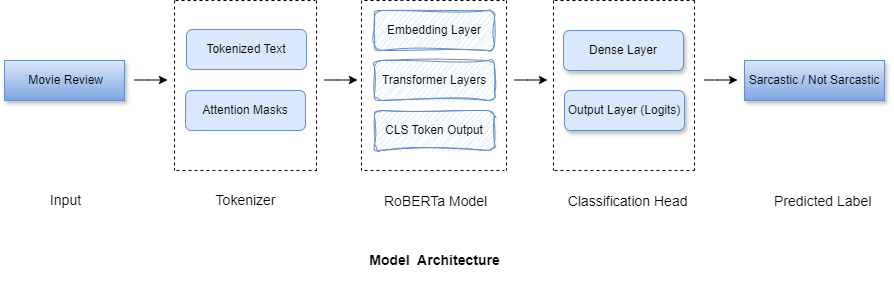

The diagram above was exported from draw.io. Its source (the exported page's mxGraphModel, read from the mxfile embedded in the PNG):
<mxGraphModel dx="880" dy="434" grid="1" gridSize="10" guides="1" tooltips="1" connect="1" arrows="1" fold="1" page="1" pageScale="1" pageWidth="850" pageHeight="1100" math="0" shadow="0">
  <root>
    <mxCell id="0" />
    <mxCell id="1" parent="0" />
    <mxCell id="YkBwoVXKdGWEC76Vwukc-4" value="&lt;h4 style=&quot;text-align: justify;&quot;&gt;&lt;span style=&quot;font-weight: normal;&quot;&gt;&lt;font&gt;&lt;br&gt;&lt;/font&gt;&lt;/span&gt;&lt;span style=&quot;font-weight: normal;&quot;&gt;&lt;font&gt;&lt;span style=&quot;color: rgb(0, 0, 0);&quot;&gt;&amp;nbsp;Movie Review &lt;/span&gt;&lt;/font&gt;&lt;/span&gt;&lt;/h4&gt;&lt;div style=&quot;text-align: justify;&quot;&gt;&lt;br&gt;&lt;/div&gt;" style="rounded=0;whiteSpace=wrap;html=1;fillColor=#dae8fc;strokeColor=#6c8ebf;align=center;glass=0;shadow=1;gradientColor=#7ea6e0;fontFamily=Helvetica;" vertex="1" parent="1">
      <mxGeometry x="30" y="80" width="120" height="40" as="geometry" />
    </mxCell>
    <mxCell id="YkBwoVXKdGWEC76Vwukc-6" value="&lt;h4 style=&quot;font-size: 14px; line-height: 19px; white-space-collapse: preserve;&quot;&gt;&lt;font style=&quot;font-weight: normal; background-color: rgb(255, 255, 255);&quot;&gt;Tokenizer &lt;/font&gt;&lt;/h4&gt;" style="text;html=1;align=center;verticalAlign=middle;resizable=0;points=[];autosize=1;fontFamily=Helvetica;" vertex="1" parent="1">
      <mxGeometry x="228" y="185" width="90" height="70" as="geometry" />
    </mxCell>
    <mxCell id="YkBwoVXKdGWEC76Vwukc-13" value="&lt;h4 style=&quot;text-align: justify;&quot;&gt;&lt;span style=&quot;font-weight: normal;&quot;&gt;Tokenized Text&lt;/span&gt;&lt;/h4&gt;" style="rounded=1;whiteSpace=wrap;html=1;fillColor=#dae8fc;strokeColor=#6c8ebf;align=center;shadow=0;fontFamily=Helvetica;" vertex="1" parent="1">
      <mxGeometry x="212" y="49" width="120" height="40" as="geometry" />
    </mxCell>
    <mxCell id="YkBwoVXKdGWEC76Vwukc-14" value="&lt;h4 style=&quot;text-align: justify;&quot;&gt;&lt;span style=&quot;font-weight: normal;&quot;&gt;Attention Masks&lt;/span&gt;&lt;/h4&gt;" style="rounded=1;whiteSpace=wrap;html=1;fillColor=#dae8fc;strokeColor=#6c8ebf;align=center;shadow=0;fontFamily=Helvetica;" vertex="1" parent="1">
      <mxGeometry x="211" y="110" width="120" height="40" as="geometry" />
    </mxCell>
    <mxCell id="YkBwoVXKdGWEC76Vwukc-16" value="&lt;span style=&quot;font-size: 14px; text-align: left; white-space-collapse: preserve; background-color: rgb(255, 255, 255);&quot;&gt;RoBERTa Model &lt;/span&gt;" style="text;html=1;align=center;verticalAlign=middle;resizable=0;points=[];autosize=1;strokeColor=none;fillColor=none;fontFamily=Helvetica;" vertex="1" parent="1">
      <mxGeometry x="398" y="206" width="130" height="30" as="geometry" />
    </mxCell>
    <mxCell id="YkBwoVXKdGWEC76Vwukc-17" value="&lt;h4 style=&quot;text-align: justify;&quot;&gt;&lt;span style=&quot;font-weight: normal;&quot;&gt;Embedding Layer&lt;/span&gt;&lt;/h4&gt;" style="rounded=1;whiteSpace=wrap;html=1;fillColor=#dae8fc;strokeColor=#6c8ebf;align=center;sketch=1;curveFitting=1;jiggle=2;fontFamily=Helvetica;" vertex="1" parent="1">
      <mxGeometry x="400" y="30" width="120" height="40" as="geometry" />
    </mxCell>
    <mxCell id="YkBwoVXKdGWEC76Vwukc-18" value="&lt;h4 style=&quot;text-align: justify;&quot;&gt;&lt;span style=&quot;font-weight: normal;&quot;&gt;Transformer Layers&lt;/span&gt;&lt;/h4&gt;" style="rounded=1;whiteSpace=wrap;html=1;fillColor=#dae8fc;strokeColor=#6c8ebf;align=center;sketch=1;curveFitting=1;jiggle=2;fontFamily=Helvetica;" vertex="1" parent="1">
      <mxGeometry x="400" y="80" width="120" height="40" as="geometry" />
    </mxCell>
    <mxCell id="YkBwoVXKdGWEC76Vwukc-19" value="&lt;h4 style=&quot;text-align: justify;&quot;&gt;&lt;span style=&quot;font-weight: normal;&quot;&gt;CLS Token Output&lt;/span&gt;&lt;/h4&gt;" style="rounded=1;whiteSpace=wrap;html=1;fillColor=#dae8fc;strokeColor=#6c8ebf;align=center;sketch=1;curveFitting=1;jiggle=2;fontFamily=Helvetica;" vertex="1" parent="1">
      <mxGeometry x="400" y="130" width="120" height="40" as="geometry" />
    </mxCell>
    <mxCell id="YkBwoVXKdGWEC76Vwukc-21" value="&lt;h4 style=&quot;text-align: justify;&quot;&gt;&lt;span style=&quot;font-weight: normal;&quot;&gt;Dense Layer&lt;/span&gt;&lt;/h4&gt;" style="rounded=1;whiteSpace=wrap;html=1;fillColor=#dae8fc;strokeColor=#6c8ebf;align=center;shadow=1;glass=0;fontFamily=Helvetica;" vertex="1" parent="1">
      <mxGeometry x="589" y="50" width="120" height="40" as="geometry" />
    </mxCell>
    <mxCell id="YkBwoVXKdGWEC76Vwukc-22" value="&lt;h4 style=&quot;text-align: justify;&quot;&gt;&lt;span style=&quot;font-weight: normal;&quot;&gt;Output Layer (Logits)&lt;/span&gt;&lt;/h4&gt;" style="rounded=1;whiteSpace=wrap;html=1;fillColor=#dae8fc;strokeColor=#6c8ebf;align=center;shadow=1;glass=0;fontFamily=Helvetica;" vertex="1" parent="1">
      <mxGeometry x="590" y="110" width="120" height="40" as="geometry" />
    </mxCell>
    <mxCell id="YkBwoVXKdGWEC76Vwukc-23" value="&lt;span style=&quot;font-size: 14px; text-align: left; white-space-collapse: preserve; background-color: rgb(255, 255, 255);&quot;&gt;Classification Head &lt;/span&gt;" style="text;html=1;align=center;verticalAlign=middle;resizable=0;points=[];autosize=1;strokeColor=none;fillColor=none;fontFamily=Helvetica;" vertex="1" parent="1">
      <mxGeometry x="580" y="206" width="150" height="30" as="geometry" />
    </mxCell>
    <mxCell id="YkBwoVXKdGWEC76Vwukc-26" value="&lt;h4 style=&quot;text-align: justify;&quot;&gt;&lt;span style=&quot;font-weight: normal;&quot;&gt;Sarcastic / Not Sarcastic&lt;/span&gt;&lt;/h4&gt;" style="rounded=0;whiteSpace=wrap;html=1;fillColor=#dae8fc;strokeColor=#6c8ebf;align=center;gradientColor=#7ea6e0;shadow=1;fontFamily=Helvetica;" vertex="1" parent="1">
      <mxGeometry x="770" y="80" width="140" height="40" as="geometry" />
    </mxCell>
    <mxCell id="YkBwoVXKdGWEC76Vwukc-27" value="&lt;span style=&quot;font-size: 14px; text-align: left; white-space-collapse: preserve; background-color: rgb(255, 255, 255);&quot;&gt;Predicted Label &amp;nbsp; &lt;/span&gt;" style="text;html=1;align=center;verticalAlign=middle;resizable=0;points=[];autosize=1;strokeColor=none;fillColor=none;fontFamily=Helvetica;" vertex="1" parent="1">
      <mxGeometry x="789" y="206" width="130" height="30" as="geometry" />
    </mxCell>
    <mxCell id="YkBwoVXKdGWEC76Vwukc-28" value="&lt;h4 style=&quot;font-size: 14px; line-height: 19px; white-space-collapse: preserve;&quot;&gt;&lt;span style=&quot;font-weight: 400; background-color: rgb(255, 255, 255);&quot;&gt;Input&lt;/span&gt;&lt;/h4&gt;" style="text;html=1;align=center;verticalAlign=middle;resizable=0;points=[];autosize=1;strokeColor=none;fillColor=none;fontFamily=Helvetica;" vertex="1" parent="1">
      <mxGeometry x="66" y="185" width="50" height="70" as="geometry" />
    </mxCell>
    <mxCell id="YkBwoVXKdGWEC76Vwukc-31" value="" style="endArrow=none;dashed=1;html=1;rounded=0;fontFamily=Helvetica;" edge="1" parent="1">
      <mxGeometry width="50" height="50" relative="1" as="geometry">
        <mxPoint x="201" y="20" as="sourcePoint" />
        <mxPoint x="341" y="20" as="targetPoint" />
        <Array as="points">
          <mxPoint x="239" y="20" />
        </Array>
      </mxGeometry>
    </mxCell>
    <mxCell id="YkBwoVXKdGWEC76Vwukc-32" value="" style="endArrow=none;dashed=1;html=1;rounded=0;fontFamily=Helvetica;" edge="1" parent="1">
      <mxGeometry width="50" height="50" relative="1" as="geometry">
        <mxPoint x="202" y="190" as="sourcePoint" />
        <mxPoint x="342" y="190" as="targetPoint" />
        <Array as="points">
          <mxPoint x="240" y="190" />
        </Array>
      </mxGeometry>
    </mxCell>
    <mxCell id="YkBwoVXKdGWEC76Vwukc-33" value="" style="endArrow=none;dashed=1;html=1;rounded=0;fontFamily=Helvetica;" edge="1" parent="1">
      <mxGeometry width="50" height="50" relative="1" as="geometry">
        <mxPoint x="390" y="20" as="sourcePoint" />
        <mxPoint x="530" y="20" as="targetPoint" />
        <Array as="points">
          <mxPoint x="428" y="20" />
        </Array>
      </mxGeometry>
    </mxCell>
    <mxCell id="YkBwoVXKdGWEC76Vwukc-35" value="" style="endArrow=none;dashed=1;html=1;rounded=0;fontFamily=Helvetica;" edge="1" parent="1">
      <mxGeometry width="50" height="50" relative="1" as="geometry">
        <mxPoint x="390" y="190" as="sourcePoint" />
        <mxPoint x="530" y="190" as="targetPoint" />
        <Array as="points">
          <mxPoint x="431" y="190" />
        </Array>
      </mxGeometry>
    </mxCell>
    <mxCell id="YkBwoVXKdGWEC76Vwukc-36" value="" style="endArrow=none;dashed=1;html=1;rounded=0;fontFamily=Helvetica;" edge="1" parent="1">
      <mxGeometry width="50" height="50" relative="1" as="geometry">
        <mxPoint x="580" y="20" as="sourcePoint" />
        <mxPoint x="720" y="20" as="targetPoint" />
        <Array as="points">
          <mxPoint x="618" y="20" />
        </Array>
      </mxGeometry>
    </mxCell>
    <mxCell id="YkBwoVXKdGWEC76Vwukc-37" value="" style="endArrow=none;dashed=1;html=1;rounded=0;fontFamily=Helvetica;" edge="1" parent="1">
      <mxGeometry width="50" height="50" relative="1" as="geometry">
        <mxPoint x="580" y="190" as="sourcePoint" />
        <mxPoint x="720" y="190" as="targetPoint" />
        <Array as="points">
          <mxPoint x="618" y="190" />
        </Array>
      </mxGeometry>
    </mxCell>
    <mxCell id="YkBwoVXKdGWEC76Vwukc-39" value="" style="endArrow=none;dashed=1;html=1;rounded=0;fontFamily=Helvetica;" edge="1" parent="1">
      <mxGeometry width="50" height="50" relative="1" as="geometry">
        <mxPoint x="200" y="20" as="sourcePoint" />
        <mxPoint x="200" y="190" as="targetPoint" />
        <Array as="points" />
      </mxGeometry>
    </mxCell>
    <mxCell id="YkBwoVXKdGWEC76Vwukc-40" value="" style="endArrow=none;dashed=1;html=1;rounded=0;fontFamily=Helvetica;" edge="1" parent="1">
      <mxGeometry width="50" height="50" relative="1" as="geometry">
        <mxPoint x="342" y="20" as="sourcePoint" />
        <mxPoint x="342" y="190" as="targetPoint" />
        <Array as="points" />
      </mxGeometry>
    </mxCell>
    <mxCell id="YkBwoVXKdGWEC76Vwukc-41" value="" style="endArrow=none;dashed=1;html=1;rounded=0;fontFamily=Helvetica;" edge="1" parent="1">
      <mxGeometry width="50" height="50" relative="1" as="geometry">
        <mxPoint x="387" y="20" as="sourcePoint" />
        <mxPoint x="387" y="190" as="targetPoint" />
        <Array as="points" />
      </mxGeometry>
    </mxCell>
    <mxCell id="YkBwoVXKdGWEC76Vwukc-42" value="" style="endArrow=none;dashed=1;html=1;rounded=0;fontFamily=Helvetica;" edge="1" parent="1">
      <mxGeometry width="50" height="50" relative="1" as="geometry">
        <mxPoint x="532" y="20" as="sourcePoint" />
        <mxPoint x="532" y="190" as="targetPoint" />
        <Array as="points" />
      </mxGeometry>
    </mxCell>
    <mxCell id="YkBwoVXKdGWEC76Vwukc-43" value="" style="endArrow=none;dashed=1;html=1;rounded=0;fontFamily=Helvetica;" edge="1" parent="1">
      <mxGeometry width="50" height="50" relative="1" as="geometry">
        <mxPoint x="579" y="20" as="sourcePoint" />
        <mxPoint x="579" y="190" as="targetPoint" />
        <Array as="points" />
      </mxGeometry>
    </mxCell>
    <mxCell id="YkBwoVXKdGWEC76Vwukc-44" value="" style="endArrow=none;dashed=1;html=1;rounded=0;fontFamily=Helvetica;" edge="1" parent="1">
      <mxGeometry width="50" height="50" relative="1" as="geometry">
        <mxPoint x="720" y="20" as="sourcePoint" />
        <mxPoint x="720" y="190" as="targetPoint" />
        <Array as="points" />
      </mxGeometry>
    </mxCell>
    <mxCell id="YkBwoVXKdGWEC76Vwukc-46" value="" style="endArrow=classic;html=1;rounded=0;fontFamily=Helvetica;" edge="1" parent="1">
      <mxGeometry width="50" height="50" relative="1" as="geometry">
        <mxPoint x="350" y="99.5" as="sourcePoint" />
        <mxPoint x="383" y="99.5" as="targetPoint" />
        <Array as="points">
          <mxPoint x="363" y="99.5" />
        </Array>
      </mxGeometry>
    </mxCell>
    <mxCell id="YkBwoVXKdGWEC76Vwukc-48" value="" style="endArrow=classic;html=1;rounded=0;fontFamily=Helvetica;" edge="1" parent="1">
      <mxGeometry width="50" height="50" relative="1" as="geometry">
        <mxPoint x="540" y="99.5" as="sourcePoint" />
        <mxPoint x="573" y="99.5" as="targetPoint" />
        <Array as="points">
          <mxPoint x="553" y="99.5" />
        </Array>
      </mxGeometry>
    </mxCell>
    <mxCell id="YkBwoVXKdGWEC76Vwukc-50" value="" style="endArrow=classic;html=1;rounded=0;fontFamily=Helvetica;" edge="1" parent="1">
      <mxGeometry width="50" height="50" relative="1" as="geometry">
        <mxPoint x="730" y="99.5" as="sourcePoint" />
        <mxPoint x="763" y="99.5" as="targetPoint" />
        <Array as="points">
          <mxPoint x="743" y="99.5" />
        </Array>
      </mxGeometry>
    </mxCell>
    <mxCell id="YkBwoVXKdGWEC76Vwukc-52" value="" style="endArrow=classic;html=1;rounded=0;fontFamily=Helvetica;" edge="1" parent="1">
      <mxGeometry width="50" height="50" relative="1" as="geometry">
        <mxPoint x="160" y="99.5" as="sourcePoint" />
        <mxPoint x="193" y="99.5" as="targetPoint" />
        <Array as="points">
          <mxPoint x="173" y="99.5" />
        </Array>
      </mxGeometry>
    </mxCell>
    <mxCell id="YkBwoVXKdGWEC76Vwukc-53" value="&lt;h3&gt;&lt;b&gt;&lt;span style=&quot;background-color: rgb(255, 255, 255);&quot;&gt;Model&amp;nbsp;&lt;/span&gt;&amp;nbsp;Architecture&lt;/b&gt;&lt;/h3&gt;" style="text;html=1;align=center;verticalAlign=middle;resizable=0;points=[];autosize=1;strokeColor=none;fillColor=none;fontFamily=Helvetica;" vertex="1" parent="1">
      <mxGeometry x="385" y="250" width="150" height="60" as="geometry" />
    </mxCell>
  </root>
</mxGraphModel>